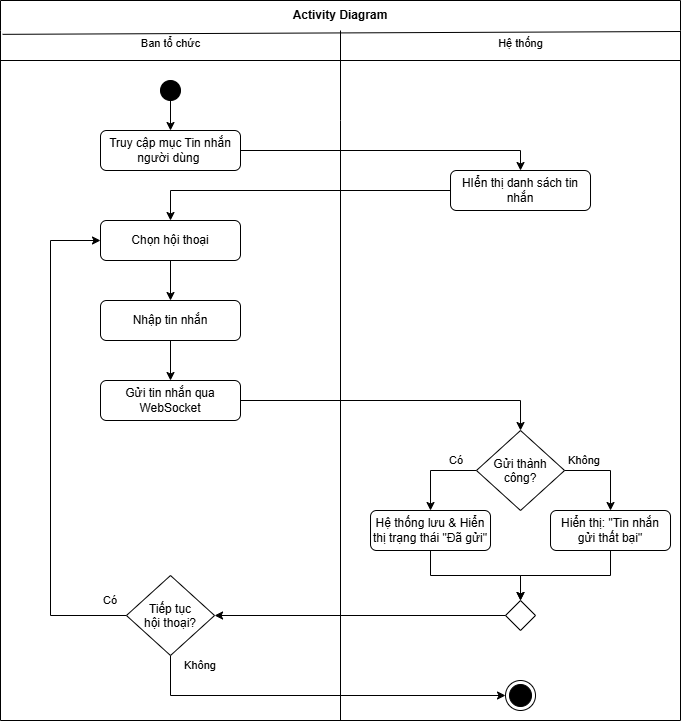

The diagram above was exported from draw.io. Its source (the exported page's mxGraphModel, read from the mxfile embedded in the PNG):
<mxGraphModel dx="1060" dy="796" grid="1" gridSize="10" guides="1" tooltips="1" connect="1" arrows="1" fold="1" page="1" pageScale="1" pageWidth="850" pageHeight="1100" math="0" shadow="0" adaptiveColors="none">
  <root>
    <mxCell id="uO9aDy1y1AITLLU9K2VZ-0" />
    <mxCell id="uO9aDy1y1AITLLU9K2VZ-1" parent="uO9aDy1y1AITLLU9K2VZ-0" />
    <mxCell id="uO9aDy1y1AITLLU9K2VZ-2" value="Activity Diagram" style="swimlane;whiteSpace=wrap;html=1;startSize=30;swimlaneLine=0;" parent="uO9aDy1y1AITLLU9K2VZ-1" vertex="1">
      <mxGeometry x="120" y="30" width="680" height="720" as="geometry" />
    </mxCell>
    <mxCell id="uO9aDy1y1AITLLU9K2VZ-3" value="" style="endArrow=none;html=1;" parent="uO9aDy1y1AITLLU9K2VZ-2" edge="1">
      <mxGeometry width="50" height="50" relative="1" as="geometry">
        <mxPoint y="60" as="sourcePoint" />
        <mxPoint x="680" y="60" as="targetPoint" />
      </mxGeometry>
    </mxCell>
    <mxCell id="uO9aDy1y1AITLLU9K2VZ-4" style="edgeStyle=orthogonalEdgeStyle;orthogonalLoop=1;jettySize=auto;html=1;exitX=0.5;exitY=1;exitDx=0;exitDy=0;entryX=0.5;entryY=0;entryDx=0;entryDy=0;" parent="uO9aDy1y1AITLLU9K2VZ-2" source="uO9aDy1y1AITLLU9K2VZ-5" target="kxHO5dQ4YDcHrP9bDpua-0" edge="1">
      <mxGeometry relative="1" as="geometry">
        <mxPoint x="150" y="140" as="targetPoint" />
      </mxGeometry>
    </mxCell>
    <mxCell id="uO9aDy1y1AITLLU9K2VZ-5" value="" style="ellipse;fillColor=strokeColor;html=1;" parent="uO9aDy1y1AITLLU9K2VZ-2" vertex="1">
      <mxGeometry x="160" y="80" width="20" height="20" as="geometry" />
    </mxCell>
    <mxCell id="uO9aDy1y1AITLLU9K2VZ-8" value="Ban tổ chức" style="text;html=1;align=center;verticalAlign=middle;resizable=0;points=[];autosize=1;strokeColor=none;fillColor=none;fontFamily=Helvetica;fontSource=https%3A%2F%2Ffonts.googleapis.com%2Fcss%3Ffamily%3DArchitects%2BDaughter;fontSize=11;fontColor=default;labelBackgroundColor=default;" parent="uO9aDy1y1AITLLU9K2VZ-2" vertex="1">
      <mxGeometry x="130" y="28" width="80" height="30" as="geometry" />
    </mxCell>
    <mxCell id="uO9aDy1y1AITLLU9K2VZ-9" value="Hệ thống" style="text;html=1;align=center;verticalAlign=middle;resizable=0;points=[];autosize=1;strokeColor=none;fillColor=none;fontFamily=Helvetica;fontSource=https%3A%2F%2Ffonts.googleapis.com%2Fcss%3Ffamily%3DArchitects%2BDaughter;fontSize=11;fontColor=default;labelBackgroundColor=default;" parent="uO9aDy1y1AITLLU9K2VZ-2" vertex="1">
      <mxGeometry x="485.01" y="28" width="70" height="30" as="geometry" />
    </mxCell>
    <mxCell id="arcYKPL4XfbT14GOtHZu-2" style="edgeStyle=orthogonalEdgeStyle;shape=connector;curved=0;rounded=1;hachureGap=4;orthogonalLoop=1;jettySize=auto;html=1;exitX=0.5;exitY=1;exitDx=0;exitDy=0;strokeColor=default;align=center;verticalAlign=middle;fontFamily=Helvetica;fontSource=https%3A%2F%2Ffonts.googleapis.com%2Fcss%3Ffamily%3DArchitects%2BDaughter;fontSize=11;fontColor=default;labelBackgroundColor=default;endArrow=classic;" parent="uO9aDy1y1AITLLU9K2VZ-2" source="uO9aDy1y1AITLLU9K2VZ-13" target="uO9aDy1y1AITLLU9K2VZ-17" edge="1">
      <mxGeometry relative="1" as="geometry" />
    </mxCell>
    <mxCell id="uO9aDy1y1AITLLU9K2VZ-13" value="Chọn hội thoại" style="rounded=1;whiteSpace=wrap;html=1;" parent="uO9aDy1y1AITLLU9K2VZ-2" vertex="1">
      <mxGeometry x="100" y="220" width="140" height="40" as="geometry" />
    </mxCell>
    <mxCell id="qLKghfAW6e3O6JPFH0nP-3" style="edgeStyle=orthogonalEdgeStyle;shape=connector;curved=0;rounded=0;hachureGap=4;orthogonalLoop=1;jettySize=auto;html=1;exitX=1;exitY=0.5;exitDx=0;exitDy=0;entryX=0.5;entryY=0;entryDx=0;entryDy=0;strokeColor=default;align=center;verticalAlign=middle;fontFamily=Architects Daughter;fontSource=https%3A%2F%2Ffonts.googleapis.com%2Fcss%3Ffamily%3DArchitects%2BDaughter;fontSize=11;fontColor=default;labelBackgroundColor=default;endArrow=classic;" edge="1" parent="uO9aDy1y1AITLLU9K2VZ-2" source="uO9aDy1y1AITLLU9K2VZ-15" target="NHUuECuOQjsFqupmlnrk-0">
      <mxGeometry relative="1" as="geometry" />
    </mxCell>
    <mxCell id="uO9aDy1y1AITLLU9K2VZ-15" value="Gửi tin nhắn qua WebSocket" style="rounded=1;whiteSpace=wrap;html=1;" parent="uO9aDy1y1AITLLU9K2VZ-2" vertex="1">
      <mxGeometry x="100" y="380" width="140" height="40" as="geometry" />
    </mxCell>
    <mxCell id="arcYKPL4XfbT14GOtHZu-3" style="edgeStyle=orthogonalEdgeStyle;shape=connector;curved=0;rounded=1;hachureGap=4;orthogonalLoop=1;jettySize=auto;html=1;exitX=0.5;exitY=1;exitDx=0;exitDy=0;entryX=0.5;entryY=0;entryDx=0;entryDy=0;strokeColor=default;align=center;verticalAlign=middle;fontFamily=Helvetica;fontSource=https%3A%2F%2Ffonts.googleapis.com%2Fcss%3Ffamily%3DArchitects%2BDaughter;fontSize=11;fontColor=default;labelBackgroundColor=default;endArrow=classic;" parent="uO9aDy1y1AITLLU9K2VZ-2" source="uO9aDy1y1AITLLU9K2VZ-17" target="uO9aDy1y1AITLLU9K2VZ-15" edge="1">
      <mxGeometry relative="1" as="geometry" />
    </mxCell>
    <mxCell id="uO9aDy1y1AITLLU9K2VZ-17" value="Nhập tin nhắn" style="rounded=1;whiteSpace=wrap;html=1;" parent="uO9aDy1y1AITLLU9K2VZ-2" vertex="1">
      <mxGeometry x="100" y="300" width="140" height="40" as="geometry" />
    </mxCell>
    <mxCell id="qLKghfAW6e3O6JPFH0nP-0" style="edgeStyle=orthogonalEdgeStyle;shape=connector;curved=0;rounded=0;hachureGap=4;orthogonalLoop=1;jettySize=auto;html=1;exitX=1;exitY=0.5;exitDx=0;exitDy=0;entryX=0.5;entryY=0;entryDx=0;entryDy=0;strokeColor=default;align=center;verticalAlign=middle;fontFamily=Architects Daughter;fontSource=https%3A%2F%2Ffonts.googleapis.com%2Fcss%3Ffamily%3DArchitects%2BDaughter;fontSize=11;fontColor=default;labelBackgroundColor=default;endArrow=classic;" edge="1" parent="uO9aDy1y1AITLLU9K2VZ-2" source="kxHO5dQ4YDcHrP9bDpua-0" target="NHUuECuOQjsFqupmlnrk-3">
      <mxGeometry relative="1" as="geometry" />
    </mxCell>
    <mxCell id="kxHO5dQ4YDcHrP9bDpua-0" value="Truy cập mục Tin nhắn người dùng&amp;nbsp;" style="rounded=1;whiteSpace=wrap;html=1;" parent="uO9aDy1y1AITLLU9K2VZ-2" vertex="1">
      <mxGeometry x="100" y="130" width="140" height="40" as="geometry" />
    </mxCell>
    <mxCell id="qLKghfAW6e3O6JPFH0nP-1" style="edgeStyle=orthogonalEdgeStyle;shape=connector;curved=0;rounded=0;hachureGap=4;orthogonalLoop=1;jettySize=auto;html=1;exitX=0;exitY=0.5;exitDx=0;exitDy=0;strokeColor=default;align=center;verticalAlign=middle;fontFamily=Architects Daughter;fontSource=https%3A%2F%2Ffonts.googleapis.com%2Fcss%3Ffamily%3DArchitects%2BDaughter;fontSize=11;fontColor=default;labelBackgroundColor=default;endArrow=classic;" edge="1" parent="uO9aDy1y1AITLLU9K2VZ-2" source="NHUuECuOQjsFqupmlnrk-3" target="uO9aDy1y1AITLLU9K2VZ-13">
      <mxGeometry relative="1" as="geometry" />
    </mxCell>
    <mxCell id="NHUuECuOQjsFqupmlnrk-3" value="HIển thị danh sách tin nhắn" style="rounded=1;whiteSpace=wrap;html=1;" parent="uO9aDy1y1AITLLU9K2VZ-2" vertex="1">
      <mxGeometry x="450.01" y="170" width="140" height="40" as="geometry" />
    </mxCell>
    <mxCell id="qLKghfAW6e3O6JPFH0nP-4" style="edgeStyle=orthogonalEdgeStyle;shape=connector;curved=0;rounded=0;hachureGap=4;orthogonalLoop=1;jettySize=auto;html=1;exitX=0;exitY=0.5;exitDx=0;exitDy=0;entryX=0.5;entryY=0;entryDx=0;entryDy=0;strokeColor=default;align=center;verticalAlign=middle;fontFamily=Architects Daughter;fontSource=https%3A%2F%2Ffonts.googleapis.com%2Fcss%3Ffamily%3DArchitects%2BDaughter;fontSize=11;fontColor=default;labelBackgroundColor=default;endArrow=classic;" edge="1" parent="uO9aDy1y1AITLLU9K2VZ-2" source="NHUuECuOQjsFqupmlnrk-0" target="NHUuECuOQjsFqupmlnrk-1">
      <mxGeometry relative="1" as="geometry" />
    </mxCell>
    <mxCell id="qLKghfAW6e3O6JPFH0nP-5" style="edgeStyle=orthogonalEdgeStyle;shape=connector;curved=0;rounded=0;hachureGap=4;orthogonalLoop=1;jettySize=auto;html=1;exitX=1;exitY=0.5;exitDx=0;exitDy=0;entryX=0.5;entryY=0;entryDx=0;entryDy=0;strokeColor=default;align=center;verticalAlign=middle;fontFamily=Architects Daughter;fontSource=https%3A%2F%2Ffonts.googleapis.com%2Fcss%3Ffamily%3DArchitects%2BDaughter;fontSize=11;fontColor=default;labelBackgroundColor=default;endArrow=classic;" edge="1" parent="uO9aDy1y1AITLLU9K2VZ-2" source="NHUuECuOQjsFqupmlnrk-0" target="NHUuECuOQjsFqupmlnrk-2">
      <mxGeometry relative="1" as="geometry" />
    </mxCell>
    <mxCell id="NHUuECuOQjsFqupmlnrk-0" value="Gửi thành &#10;công?" style="rhombus;" parent="uO9aDy1y1AITLLU9K2VZ-2" vertex="1">
      <mxGeometry x="475.96" y="430" width="88.12" height="80" as="geometry" />
    </mxCell>
    <mxCell id="qLKghfAW6e3O6JPFH0nP-6" style="edgeStyle=orthogonalEdgeStyle;shape=connector;curved=0;rounded=0;hachureGap=4;orthogonalLoop=1;jettySize=auto;html=1;exitX=0.5;exitY=1;exitDx=0;exitDy=0;entryX=0.5;entryY=0;entryDx=0;entryDy=0;strokeColor=default;align=center;verticalAlign=middle;fontFamily=Architects Daughter;fontSource=https%3A%2F%2Ffonts.googleapis.com%2Fcss%3Ffamily%3DArchitects%2BDaughter;fontSize=11;fontColor=default;labelBackgroundColor=default;endArrow=classic;" edge="1" parent="uO9aDy1y1AITLLU9K2VZ-2" source="NHUuECuOQjsFqupmlnrk-1" target="1b_zRO02b2H5G2mvmVBV-2">
      <mxGeometry relative="1" as="geometry" />
    </mxCell>
    <mxCell id="NHUuECuOQjsFqupmlnrk-1" value="Hệ thống lưu &amp;amp; Hiển thị trạng thái &quot;Đã gửi&quot;" style="rounded=1;whiteSpace=wrap;html=1;" parent="uO9aDy1y1AITLLU9K2VZ-2" vertex="1">
      <mxGeometry x="370.01" y="510" width="120" height="40" as="geometry" />
    </mxCell>
    <mxCell id="uO9aDy1y1AITLLU9K2VZ-22" value="" style="ellipse;html=1;shape=endState;fillColor=strokeColor;hachureGap=4;fontFamily=Helvetica;fontSource=https%3A%2F%2Ffonts.googleapis.com%2Fcss%3Ffamily%3DArchitects%2BDaughter;fontSize=11;fontColor=default;labelBackgroundColor=default;" parent="uO9aDy1y1AITLLU9K2VZ-2" vertex="1">
      <mxGeometry x="505.01" y="680" width="30" height="30" as="geometry" />
    </mxCell>
    <mxCell id="qLKghfAW6e3O6JPFH0nP-7" style="edgeStyle=orthogonalEdgeStyle;shape=connector;curved=0;rounded=0;hachureGap=4;orthogonalLoop=1;jettySize=auto;html=1;exitX=0.5;exitY=1;exitDx=0;exitDy=0;entryX=0.5;entryY=0;entryDx=0;entryDy=0;strokeColor=default;align=center;verticalAlign=middle;fontFamily=Architects Daughter;fontSource=https%3A%2F%2Ffonts.googleapis.com%2Fcss%3Ffamily%3DArchitects%2BDaughter;fontSize=11;fontColor=default;labelBackgroundColor=default;endArrow=classic;" edge="1" parent="uO9aDy1y1AITLLU9K2VZ-2" source="NHUuECuOQjsFqupmlnrk-2" target="1b_zRO02b2H5G2mvmVBV-2">
      <mxGeometry relative="1" as="geometry" />
    </mxCell>
    <mxCell id="NHUuECuOQjsFqupmlnrk-2" value="Hiển thị: &quot;Tin nhắn gửi thất bại&quot;" style="rounded=1;whiteSpace=wrap;html=1;" parent="uO9aDy1y1AITLLU9K2VZ-2" vertex="1">
      <mxGeometry x="550.01" y="510" width="120" height="40" as="geometry" />
    </mxCell>
    <mxCell id="NHUuECuOQjsFqupmlnrk-17" value="Không" style="text;html=1;align=center;verticalAlign=middle;whiteSpace=wrap;rounded=0;fontFamily=Helvetica;fontSource=https%3A%2F%2Ffonts.googleapis.com%2Fcss%3Ffamily%3DArchitects%2BDaughter;fontSize=11;fontColor=default;labelBackgroundColor=default;" parent="uO9aDy1y1AITLLU9K2VZ-2" vertex="1">
      <mxGeometry x="564.08" y="455" width="40" height="10" as="geometry" />
    </mxCell>
    <mxCell id="NHUuECuOQjsFqupmlnrk-18" value="Có" style="text;html=1;align=center;verticalAlign=middle;whiteSpace=wrap;rounded=0;fontFamily=Helvetica;fontSource=https%3A%2F%2Ffonts.googleapis.com%2Fcss%3Ffamily%3DArchitects%2BDaughter;fontSize=11;fontColor=default;labelBackgroundColor=default;" parent="uO9aDy1y1AITLLU9K2VZ-2" vertex="1">
      <mxGeometry x="440.01" y="450" width="31.87" height="20" as="geometry" />
    </mxCell>
    <mxCell id="qLKghfAW6e3O6JPFH0nP-2" style="edgeStyle=orthogonalEdgeStyle;shape=connector;curved=0;rounded=0;hachureGap=4;orthogonalLoop=1;jettySize=auto;html=1;exitX=0;exitY=0.5;exitDx=0;exitDy=0;entryX=0;entryY=0.5;entryDx=0;entryDy=0;strokeColor=default;align=center;verticalAlign=middle;fontFamily=Architects Daughter;fontSource=https%3A%2F%2Ffonts.googleapis.com%2Fcss%3Ffamily%3DArchitects%2BDaughter;fontSize=11;fontColor=default;labelBackgroundColor=default;endArrow=classic;" edge="1" parent="uO9aDy1y1AITLLU9K2VZ-2" source="1b_zRO02b2H5G2mvmVBV-1" target="uO9aDy1y1AITLLU9K2VZ-13">
      <mxGeometry relative="1" as="geometry">
        <Array as="points">
          <mxPoint x="50" y="615" />
          <mxPoint x="50" y="240" />
        </Array>
      </mxGeometry>
    </mxCell>
    <mxCell id="qLKghfAW6e3O6JPFH0nP-8" style="edgeStyle=orthogonalEdgeStyle;shape=connector;curved=0;rounded=0;hachureGap=4;orthogonalLoop=1;jettySize=auto;html=1;exitX=0.5;exitY=1;exitDx=0;exitDy=0;entryX=0;entryY=0.5;entryDx=0;entryDy=0;strokeColor=default;align=center;verticalAlign=middle;fontFamily=Architects Daughter;fontSource=https%3A%2F%2Ffonts.googleapis.com%2Fcss%3Ffamily%3DArchitects%2BDaughter;fontSize=11;fontColor=default;labelBackgroundColor=default;endArrow=classic;" edge="1" parent="uO9aDy1y1AITLLU9K2VZ-2" source="1b_zRO02b2H5G2mvmVBV-1" target="uO9aDy1y1AITLLU9K2VZ-22">
      <mxGeometry relative="1" as="geometry" />
    </mxCell>
    <mxCell id="1b_zRO02b2H5G2mvmVBV-1" value="Tiếp tục&#10;hội thoại?" style="rhombus;" parent="uO9aDy1y1AITLLU9K2VZ-2" vertex="1">
      <mxGeometry x="125.94" y="575" width="88.12" height="80" as="geometry" />
    </mxCell>
    <mxCell id="1b_zRO02b2H5G2mvmVBV-6" style="edgeStyle=orthogonalEdgeStyle;shape=connector;curved=0;rounded=1;hachureGap=4;orthogonalLoop=1;jettySize=auto;html=1;exitX=0;exitY=0.5;exitDx=0;exitDy=0;entryX=1;entryY=0.5;entryDx=0;entryDy=0;strokeColor=default;align=center;verticalAlign=middle;fontFamily=Architects Daughter;fontSource=https%3A%2F%2Ffonts.googleapis.com%2Fcss%3Ffamily%3DArchitects%2BDaughter;fontSize=11;fontColor=default;labelBackgroundColor=default;endArrow=classic;" parent="uO9aDy1y1AITLLU9K2VZ-2" source="1b_zRO02b2H5G2mvmVBV-2" target="1b_zRO02b2H5G2mvmVBV-1" edge="1">
      <mxGeometry relative="1" as="geometry" />
    </mxCell>
    <mxCell id="1b_zRO02b2H5G2mvmVBV-2" value="" style="rhombus;hachureGap=4;fontFamily=Architects Daughter;fontSource=https%3A%2F%2Ffonts.googleapis.com%2Fcss%3Ffamily%3DArchitects%2BDaughter;fontSize=11;fontColor=default;labelBackgroundColor=default;" parent="uO9aDy1y1AITLLU9K2VZ-2" vertex="1">
      <mxGeometry x="505.01" y="600" width="30" height="30" as="geometry" />
    </mxCell>
    <mxCell id="1b_zRO02b2H5G2mvmVBV-9" value="Có" style="text;html=1;align=center;verticalAlign=middle;whiteSpace=wrap;rounded=0;fontFamily=Helvetica;fontSource=https%3A%2F%2Ffonts.googleapis.com%2Fcss%3Ffamily%3DArchitects%2BDaughter;fontSize=11;fontColor=default;labelBackgroundColor=default;" parent="uO9aDy1y1AITLLU9K2VZ-2" vertex="1">
      <mxGeometry x="94.07" y="590" width="31.87" height="20" as="geometry" />
    </mxCell>
    <mxCell id="1b_zRO02b2H5G2mvmVBV-10" value="Không" style="text;html=1;align=center;verticalAlign=middle;whiteSpace=wrap;rounded=0;fontFamily=Helvetica;fontSource=https%3A%2F%2Ffonts.googleapis.com%2Fcss%3Ffamily%3DArchitects%2BDaughter;fontSize=11;fontColor=default;labelBackgroundColor=default;" parent="uO9aDy1y1AITLLU9K2VZ-2" vertex="1">
      <mxGeometry x="180" y="660" width="40" height="10" as="geometry" />
    </mxCell>
    <mxCell id="uO9aDy1y1AITLLU9K2VZ-23" value="" style="endArrow=none;html=1;rounded=0;align=center;verticalAlign=top;endFill=0;labelBackgroundColor=none;endSize=6;entryX=0.5;entryY=1;entryDx=0;entryDy=0;" parent="uO9aDy1y1AITLLU9K2VZ-1" target="uO9aDy1y1AITLLU9K2VZ-2" edge="1">
      <mxGeometry relative="1" as="geometry">
        <mxPoint x="460" y="60" as="sourcePoint" />
        <Array as="points">
          <mxPoint x="460" y="150" />
        </Array>
      </mxGeometry>
    </mxCell>
    <mxCell id="0Aoq-mXT3BSLReBsDCI8-15" value="" style="endArrow=none;html=1;exitX=0.003;exitY=0.047;exitDx=0;exitDy=0;exitPerimeter=0;" parent="uO9aDy1y1AITLLU9K2VZ-1" source="uO9aDy1y1AITLLU9K2VZ-2" edge="1">
      <mxGeometry width="50" height="50" relative="1" as="geometry">
        <mxPoint x="500" y="90" as="sourcePoint" />
        <mxPoint x="800" y="61" as="targetPoint" />
      </mxGeometry>
    </mxCell>
  </root>
</mxGraphModel>